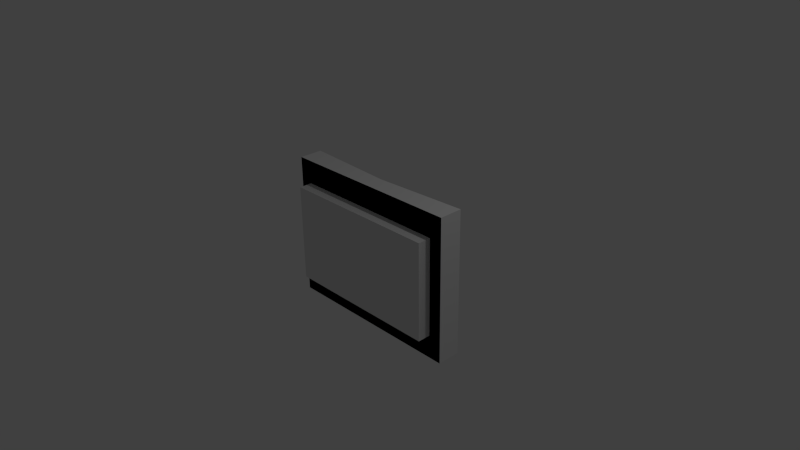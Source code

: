 # Source: bracket.blend  (saved by Blender 2.76.0; exported with 4.5.12 LTS)
import bpy
from mathutils import Matrix  # noqa: F401  (used for matrix-valued properties, if any)

bpy.ops.wm.read_factory_settings(use_empty=True)
scene = bpy.context.scene
scene.name = 'Scene'

# ---- collections
col_collection_1 = bpy.data.collections.new('Collection 1'); scene.collection.children.link(col_collection_1)

# ---- materials (node trees are filled in below, after node groups)
mat_material = bpy.data.materials.new('Material')
mat_material.alpha_threshold = 0.0
mat_material.use_transparent_shadow = False
mat_material.roughness = 0.5
mat_material.line_color = (0.0, 0.0, 0.0, 1.0)

# ---- material node trees

# ---- world
world_world = bpy.data.worlds.new('World'); scene.world = world_world
world_world.color = (0.05088, 0.05088, 0.05088)
world_world.use_sun_shadow = False
world_world.sun_shadow_jitter_overblur = 0.0
world_world.cycles.sampling_method = 'MANUAL'
world_world.cycles.sample_map_resolution = 256

# ---- cameras
cam_camera = bpy.data.cameras.new('Camera')
cam_camera.clip_end = 100.0
cam_camera.lens = 35.0
cam_camera.sensor_width = 32.0
cam_camera.sensor_height = 18.0
cam_camera.ortho_scale = 7.314
cam_camera.dof.focus_distance = 0.0
cam_camera.dof.aperture_fstop = 128.0

# ---- lights
light_lamp = bpy.data.lights.new('Lamp', 'POINT')
light_lamp.transmission_factor = 0.0
light_lamp.cutoff_distance = 30.0
light_lamp.energy = 100.0
light_lamp.shadow_buffer_clip_start = 1.001
light_lamp.shadow_soft_size = 0.1
light_lamp.shadow_maximum_resolution = 0.006
light_lamp.use_absolute_resolution = True
light_lamp.cycles.use_multiple_importance_sampling = False

# ---- meshes
me_cube = bpy.data.meshes.new('Cube')
me_cube.from_pydata([(1.292, -0.09757, -1.0), (1.292, 0.09757, -1.0), (0.0, -0.09757, 0.0), (1.292, -0.09757, 1.0), (1.292, 0.09757, 1.0), (1.292, 0.09757, 0.0), (1.292, -0.09757, 0.0), (0.0, -0.09757, -1.0), (0.0, 0.09757, -1.0), (0.0, -0.09757, 1.0), (0.0, 0.09757, 1.0), (1.113, -0.09757, -0.6749), (1.113, -0.09757, 0.6749), (1.113, -0.09757, 0.0), (0.0, -0.09757, -0.6749), (0.0, -0.09757, 0.6749), (1.113, -0.2793, -0.6749), (1.113, -0.2793, 0.6749), (1.113, -0.2793, 0.0), (0.0, -0.2793, -0.6749), (0.0, -0.2793, 0.6749), (1.292, 0.224, 0.0), (0.0, 0.1532, 0.0), (1.292, 0.224, 1.0), (0.0, 0.1532, 1.0), (1.292, 0.224, -1.0), (0.0, 0.1532, -1.0), (1.113, -0.2793, 0.0), (0.0, -0.2793, 0.0), (1.113, -0.09757, 0.3374), (1.113, -0.2793, 0.3374), (1.113, -0.2793, -0.3374), (0.0, -0.2793, -0.3374), (1.113, -0.09757, -0.3374), (1.113, -0.2793, -0.3374), (0.0, -0.2793, 0.3374), (1.113, -0.2793, 0.3374), (1.113, -0.2793, 0.0), (0.4008, -0.09757, -0.6749), (0.4008, -0.09757, 0.6749), (0.4008, -0.2793, -0.6749), (0.4008, -0.2793, 0.6749), (0.4008, -0.2793, 0.0), (0.4008, -0.2793, -0.3374), (0.4008, -0.2793, 0.3374)], [], [(6, 0, 11, 33, 13), (1, 5, 21, 25), (6, 3, 4, 5), (3, 6, 13, 29, 12), (0, 6, 5, 1), (3, 6, 2, 9), (6, 0, 7, 2), (8, 1, 25, 26), (3, 9, 10, 4), (0, 1, 8, 7), (9, 3, 12, 39, 15), (0, 7, 14, 38, 11), (39, 12, 17, 41), (33, 11, 16, 34), (29, 13, 18, 30), (38, 14, 19, 40), (25, 21, 22, 26), (21, 23, 24, 22), (4, 10, 24, 23), (5, 4, 23, 21), (37, 31, 27, 36), (44, 41, 17, 36), (43, 42, 27, 31), (40, 43, 31, 16), (34, 16, 31, 37), (12, 29, 30, 17), (18, 34, 37, 30), (42, 44, 36, 27), (30, 37, 36, 17), (13, 33, 34, 18), (28, 35, 44, 42), (19, 32, 43, 40), (32, 28, 42, 43), (35, 20, 41, 44), (11, 38, 40, 16), (15, 39, 41, 20)])
me_cube.materials.append(mat_material)
me_cube.use_remesh_preserve_volume = False
me_cube.use_remesh_preserve_attributes = False
me_cube.use_mirror_vertex_groups = False
me_cube.update()

# ---- objects
ob_cube = bpy.data.objects.new('Cube', me_cube)
ob_lamp = bpy.data.objects.new('Lamp', light_lamp)
ob_camera = bpy.data.objects.new('Camera', cam_camera)

# ---- transforms, parenting, visibility, modifiers, constraints
ob_cube.location = (0.0, 0.0, 0.0)
ob_cube.lock_rotations_4d = False
ob_cube.empty_display_type = 'ARROWS'
ob_cube.lineart.crease_threshold = 0.0
_m = ob_cube.modifiers.new('Mirror', 'MIRROR')
_m.use_clip = True
ob_lamp.location = (4.076, 1.005, 5.904)
ob_lamp.rotation_euler = (0.6503, 0.05522, 1.866)
ob_lamp.lock_rotations_4d = False
ob_lamp.empty_display_type = 'ARROWS'
ob_lamp.color = (0.0, 0.0, 0.0, 0.0)
ob_lamp.lineart.crease_threshold = 0.0
ob_camera.location = (7.481, -6.508, 5.344)
ob_camera.rotation_euler = (1.109, 0.01082, 0.8149)
ob_camera.lock_rotations_4d = False
ob_camera.empty_display_type = 'ARROWS'
ob_camera.color = (0.0, 0.0, 0.0, 0.0)
ob_camera.display_type = 'WIRE'
ob_camera.lineart.crease_threshold = 0.0

# ---- collection membership
col_collection_1.objects.link(ob_cube)
col_collection_1.objects.link(ob_lamp)
col_collection_1.objects.link(ob_camera)

# ---- scene / render settings (as saved in the file)
scene.camera = ob_camera
scene.frame_start = 1; scene.frame_end = 250; scene.frame_set(1)
scene.render.engine = 'BLENDER_EEVEE_NEXT'
scene.render.resolution_percentage = 50
scene.render.dither_intensity = 0.0
scene.cycles.use_denoising = False
scene.cycles.samples = 10
scene.cycles.sampling_pattern = 'TABULATED_SOBOL'
scene.cycles.light_sampling_threshold = 0.0
scene.cycles.use_adaptive_sampling = False
scene.cycles.use_light_tree = False
scene.cycles.blur_glossy = 0.0
scene.cycles.pixel_filter_type = 'GAUSSIAN'
scene.cycles.sample_clamp_indirect = 0.0
scene.view_settings.view_transform = 'Standard'
bpy.context.view_layer.update()
